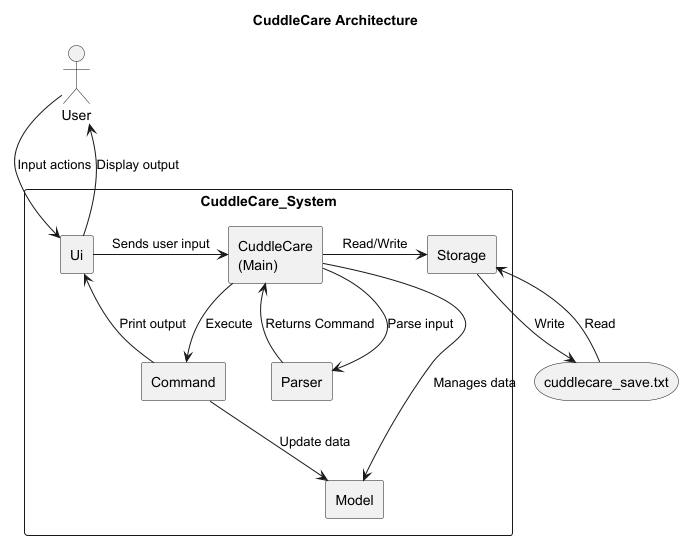

The diagram above was rendered by PlantUML. Its source (embedded in the PNG):
@startuml
skinparam monochrome true
skinparam shadowing false
skinparam componentStyle rectangle

title CuddleCare Architecture

actor User

rectangle CuddleCare_System {
    component "CuddleCare\n(Main)" as CuddleCare
    component Ui
    component Parser
    component Command
    component Model
    component Storage
}

storage "cuddlecare_save.txt"

User -down-> Ui : Input actions
Ui -up-> User : Display output

Ui -right-> CuddleCare : Sends user input
CuddleCare -right-> Parser : Parse input
Parser -up-> CuddleCare : Returns Command

CuddleCare -down-> Command : Execute
CuddleCare -down-> Model : Manages data
CuddleCare -right-> Storage : Read/Write

Command -up-> Ui : Print output
Command -down-> Model : Update data

Storage -down-> "cuddlecare_save.txt" : Write
"cuddlecare_save.txt" -up-> Storage : Read

@enduml